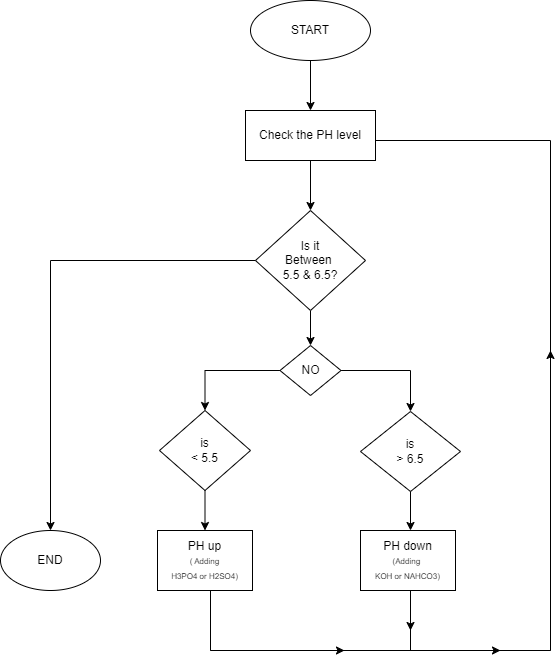

The diagram above was exported from draw.io. Its source (the exported page's mxGraphModel, read from the mxfile embedded in the PNG):
<mxGraphModel dx="1434" dy="772" grid="1" gridSize="10" guides="1" tooltips="1" connect="1" arrows="1" fold="1" page="1" pageScale="1" pageWidth="827" pageHeight="1169" math="0" shadow="0">
  <root>
    <mxCell id="0" />
    <mxCell id="1" parent="0" />
    <mxCell id="2x39qqOmiYEftqN98g21-1" value="START" style="ellipse;whiteSpace=wrap;html=1;" parent="1" vertex="1">
      <mxGeometry x="320" y="190" width="120" height="60" as="geometry" />
    </mxCell>
    <mxCell id="2x39qqOmiYEftqN98g21-3" value="Check the PH level" style="rounded=0;whiteSpace=wrap;html=1;" parent="1" vertex="1">
      <mxGeometry x="315" y="300" width="130" height="50" as="geometry" />
    </mxCell>
    <mxCell id="2x39qqOmiYEftqN98g21-5" value="" style="endArrow=classic;html=1;rounded=0;exitX=0.5;exitY=1;exitDx=0;exitDy=0;" parent="1" source="2x39qqOmiYEftqN98g21-1" edge="1">
      <mxGeometry width="50" height="50" relative="1" as="geometry">
        <mxPoint x="390" y="420" as="sourcePoint" />
        <mxPoint x="380" y="300" as="targetPoint" />
      </mxGeometry>
    </mxCell>
    <mxCell id="2x39qqOmiYEftqN98g21-17" value="" style="edgeStyle=orthogonalEdgeStyle;rounded=0;orthogonalLoop=1;jettySize=auto;html=1;" parent="1" source="2x39qqOmiYEftqN98g21-13" target="2x39qqOmiYEftqN98g21-16" edge="1">
      <mxGeometry relative="1" as="geometry" />
    </mxCell>
    <mxCell id="2x39qqOmiYEftqN98g21-13" value="&lt;div&gt;Is it&lt;/div&gt;Between&amp;nbsp;&lt;div&gt;5.5 &amp;amp; 6.5?&lt;/div&gt;" style="rhombus;whiteSpace=wrap;html=1;" parent="1" vertex="1">
      <mxGeometry x="325" y="400" width="110" height="100" as="geometry" />
    </mxCell>
    <mxCell id="2x39qqOmiYEftqN98g21-14" value="" style="endArrow=classic;html=1;rounded=0;exitX=0.5;exitY=1;exitDx=0;exitDy=0;entryX=0.5;entryY=0;entryDx=0;entryDy=0;" parent="1" source="2x39qqOmiYEftqN98g21-3" target="2x39qqOmiYEftqN98g21-13" edge="1">
      <mxGeometry width="50" height="50" relative="1" as="geometry">
        <mxPoint x="400" y="390" as="sourcePoint" />
        <mxPoint x="384" y="390" as="targetPoint" />
      </mxGeometry>
    </mxCell>
    <mxCell id="2x39qqOmiYEftqN98g21-20" value="" style="edgeStyle=orthogonalEdgeStyle;rounded=0;orthogonalLoop=1;jettySize=auto;html=1;" parent="1" source="2x39qqOmiYEftqN98g21-16" target="2x39qqOmiYEftqN98g21-19" edge="1">
      <mxGeometry relative="1" as="geometry" />
    </mxCell>
    <mxCell id="2x39qqOmiYEftqN98g21-22" value="" style="edgeStyle=orthogonalEdgeStyle;rounded=0;orthogonalLoop=1;jettySize=auto;html=1;" parent="1" source="2x39qqOmiYEftqN98g21-16" target="2x39qqOmiYEftqN98g21-21" edge="1">
      <mxGeometry relative="1" as="geometry" />
    </mxCell>
    <mxCell id="2x39qqOmiYEftqN98g21-16" value="NO" style="rhombus;whiteSpace=wrap;html=1;" parent="1" vertex="1">
      <mxGeometry x="349.5" y="535" width="61" height="50" as="geometry" />
    </mxCell>
    <mxCell id="2x39qqOmiYEftqN98g21-19" value="is&lt;div&gt;&amp;lt; 5.5&lt;/div&gt;" style="rhombus;whiteSpace=wrap;html=1;" parent="1" vertex="1">
      <mxGeometry x="229" y="600" width="91" height="80" as="geometry" />
    </mxCell>
    <mxCell id="2x39qqOmiYEftqN98g21-21" value="is&lt;div&gt;&amp;gt; 6.5&lt;/div&gt;" style="rhombus;whiteSpace=wrap;html=1;" parent="1" vertex="1">
      <mxGeometry x="430" y="601" width="100" height="80" as="geometry" />
    </mxCell>
    <mxCell id="2x39qqOmiYEftqN98g21-61" value="PH up&lt;div&gt;&lt;font style=&quot;font-size: 8px;&quot;&gt;( Adding&lt;/font&gt;&lt;/div&gt;&lt;div&gt;&lt;font style=&quot;font-size: 8px;&quot;&gt;H3PO4 or H2SO4)&lt;/font&gt;&lt;/div&gt;" style="rounded=0;whiteSpace=wrap;html=1;" parent="1" vertex="1">
      <mxGeometry x="227" y="720" width="95" height="60" as="geometry" />
    </mxCell>
    <mxCell id="2x39qqOmiYEftqN98g21-62" value="PH down&lt;div&gt;&lt;font style=&quot;font-size: 8px;&quot;&gt;(Adding&amp;nbsp;&lt;/font&gt;&lt;/div&gt;&lt;div&gt;&lt;font style=&quot;font-size: 8px;&quot;&gt;KOH or NAHCO3)&lt;/font&gt;&lt;/div&gt;" style="rounded=0;whiteSpace=wrap;html=1;" parent="1" vertex="1">
      <mxGeometry x="430" y="720" width="95" height="60" as="geometry" />
    </mxCell>
    <mxCell id="2x39qqOmiYEftqN98g21-63" value="" style="endArrow=classic;html=1;rounded=0;exitX=0.5;exitY=1;exitDx=0;exitDy=0;" parent="1" source="2x39qqOmiYEftqN98g21-21" edge="1">
      <mxGeometry width="50" height="50" relative="1" as="geometry">
        <mxPoint x="390" y="760" as="sourcePoint" />
        <mxPoint x="480" y="720" as="targetPoint" />
      </mxGeometry>
    </mxCell>
    <mxCell id="2x39qqOmiYEftqN98g21-65" value="" style="endArrow=classic;html=1;rounded=0;exitX=0.5;exitY=1;exitDx=0;exitDy=0;entryX=0.5;entryY=0;entryDx=0;entryDy=0;" parent="1" source="2x39qqOmiYEftqN98g21-19" target="2x39qqOmiYEftqN98g21-61" edge="1">
      <mxGeometry width="50" height="50" relative="1" as="geometry">
        <mxPoint x="390" y="760" as="sourcePoint" />
        <mxPoint x="440" y="710" as="targetPoint" />
      </mxGeometry>
    </mxCell>
    <mxCell id="2x39qqOmiYEftqN98g21-66" value="" style="endArrow=none;html=1;rounded=0;" parent="1" edge="1">
      <mxGeometry width="50" height="50" relative="1" as="geometry">
        <mxPoint x="280" y="840" as="sourcePoint" />
        <mxPoint x="280" y="780" as="targetPoint" />
        <Array as="points">
          <mxPoint x="620" y="840" />
          <mxPoint x="280" y="840" />
        </Array>
      </mxGeometry>
    </mxCell>
    <mxCell id="2x39qqOmiYEftqN98g21-71" value="" style="endArrow=none;html=1;rounded=0;entryX=1;entryY=0.6;entryDx=0;entryDy=0;entryPerimeter=0;" parent="1" target="2x39qqOmiYEftqN98g21-3" edge="1">
      <mxGeometry width="50" height="50" relative="1" as="geometry">
        <mxPoint x="620" y="840" as="sourcePoint" />
        <mxPoint x="480" y="320" as="targetPoint" />
        <Array as="points">
          <mxPoint x="620" y="330" />
        </Array>
      </mxGeometry>
    </mxCell>
    <mxCell id="2x39qqOmiYEftqN98g21-73" value="" style="endArrow=none;html=1;rounded=0;" parent="1" edge="1">
      <mxGeometry width="50" height="50" relative="1" as="geometry">
        <mxPoint x="480" y="840" as="sourcePoint" />
        <mxPoint x="480" y="780" as="targetPoint" />
      </mxGeometry>
    </mxCell>
    <mxCell id="2x39qqOmiYEftqN98g21-78" value="END" style="ellipse;whiteSpace=wrap;html=1;" parent="1" vertex="1">
      <mxGeometry x="70" y="720" width="100" height="60" as="geometry" />
    </mxCell>
    <mxCell id="2x39qqOmiYEftqN98g21-80" value="" style="endArrow=classic;html=1;rounded=0;" parent="1" edge="1">
      <mxGeometry width="50" height="50" relative="1" as="geometry">
        <mxPoint x="620" y="620" as="sourcePoint" />
        <mxPoint x="620" y="540" as="targetPoint" />
      </mxGeometry>
    </mxCell>
    <mxCell id="2x39qqOmiYEftqN98g21-82" value="" style="endArrow=classic;html=1;rounded=0;" parent="1" edge="1">
      <mxGeometry width="50" height="50" relative="1" as="geometry">
        <mxPoint x="350" y="840" as="sourcePoint" />
        <mxPoint x="414" y="840" as="targetPoint" />
      </mxGeometry>
    </mxCell>
    <mxCell id="2x39qqOmiYEftqN98g21-83" value="" style="endArrow=classic;html=1;rounded=0;" parent="1" edge="1">
      <mxGeometry width="50" height="50" relative="1" as="geometry">
        <mxPoint x="510" y="840" as="sourcePoint" />
        <mxPoint x="570" y="840" as="targetPoint" />
      </mxGeometry>
    </mxCell>
    <mxCell id="2x39qqOmiYEftqN98g21-84" value="" style="endArrow=classic;html=1;rounded=0;" parent="1" edge="1">
      <mxGeometry width="50" height="50" relative="1" as="geometry">
        <mxPoint x="480" y="800" as="sourcePoint" />
        <mxPoint x="480" y="820" as="targetPoint" />
      </mxGeometry>
    </mxCell>
    <mxCell id="2x39qqOmiYEftqN98g21-85" value="" style="endArrow=classic;html=1;rounded=0;entryX=0.5;entryY=0;entryDx=0;entryDy=0;exitX=0;exitY=0.5;exitDx=0;exitDy=0;" parent="1" source="2x39qqOmiYEftqN98g21-13" target="2x39qqOmiYEftqN98g21-78" edge="1">
      <mxGeometry width="50" height="50" relative="1" as="geometry">
        <mxPoint x="120" y="440" as="sourcePoint" />
        <mxPoint x="560" y="580" as="targetPoint" />
        <Array as="points">
          <mxPoint x="120" y="450" />
        </Array>
      </mxGeometry>
    </mxCell>
  </root>
</mxGraphModel>